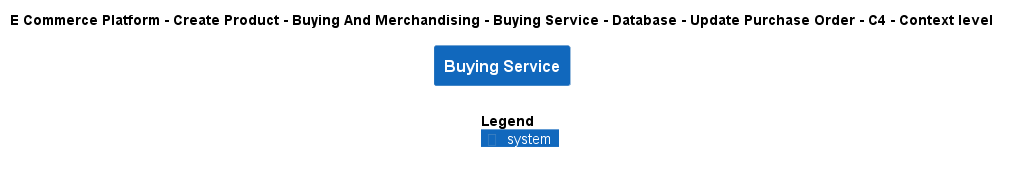

The diagram above was rendered by PlantUML. Its source (embedded in the PNG):
@startuml
!include ..\..\..\..\..\..\..\..\..\.c4s\C4_Context.puml

AddElementTag("c4interflow:lifecycle:new", $bgColor=green, $fontColor=#ffffff, $borderColor=green, $shadowing="False")
AddElementTag("c4interflow:lifecycle:changed", $bgColor=orange, $fontColor=#ffffff, $borderColor=orange, $shadowing="False")
AddElementTag("c4interflow:lifecycle:removed", $bgColor=red, $fontColor=#ffffff, $borderColor=red, $shadowing="False")

AddRelTag("c4interflow:lifecycle:new", $textColor=green, $lineColor=green)
AddRelTag("c4interflow:lifecycle:changed", $textColor=orange, $lineColor=orange)
AddRelTag("c4interflow:lifecycle:removed", $textColor=red, $lineColor=red)

SHOW_PERSON_PORTRAIT()
LAYOUT_TOP_DOWN()

skinparam linetype polyline

title E Commerce Platform - Create Product - Buying And Merchandising - Buying Service - Database - Update Purchase Order - C4 - Context level

System(ECommercePlatform.CreateProduct.BuyingAndMerchandising.SoftwareSystems.BuyingService, "Buying Service", "")



SHOW_LEGEND()
@enduml